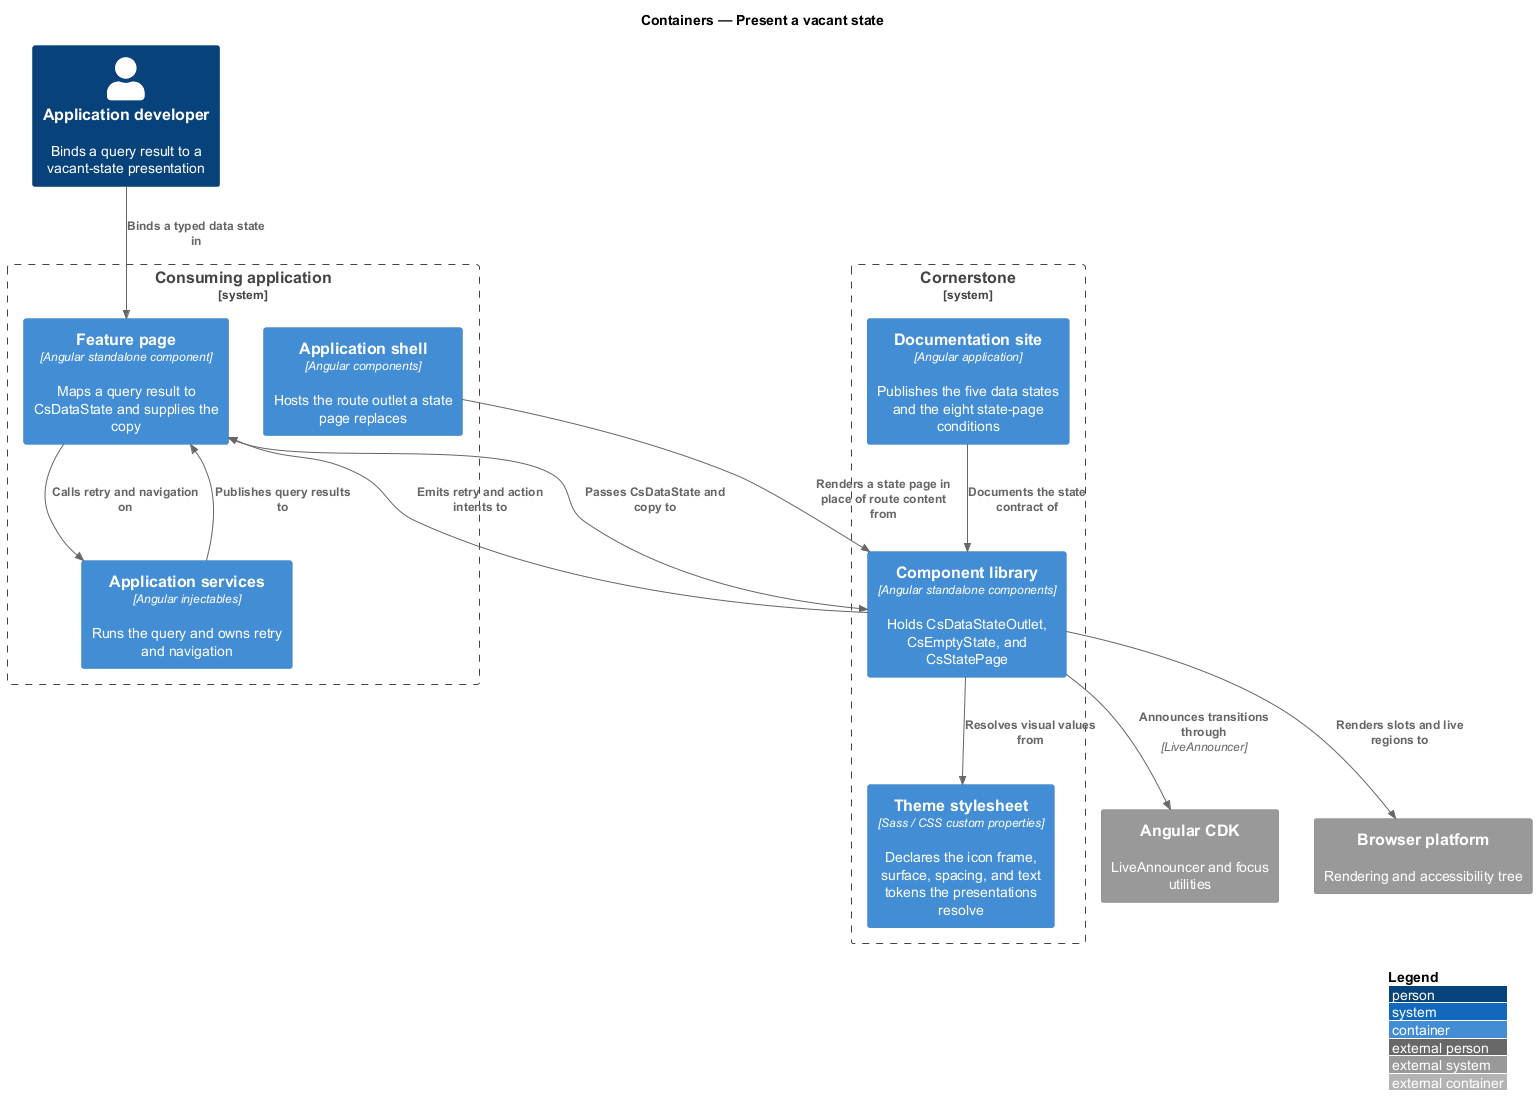

The diagram above was rendered by PlantUML. Its source (embedded in the PNG):
@startuml
!include <C4/C4_Container>
LAYOUT_WITH_LEGEND()
title Containers — Present a vacant state

Person(dev, "Application developer", "Binds a query result to a vacant-state presentation")

System_Boundary(cornerstone, "Cornerstone") {
  Container(lib, "Component library", "Angular standalone components", "Holds CsDataStateOutlet, CsEmptyState, and CsStatePage")
  Container(theme, "Theme stylesheet", "Sass / CSS custom properties", "Declares the icon frame, surface, spacing, and text tokens the presentations resolve")
  Container(docs, "Documentation site", "Angular application", "Publishes the five data states and the eight state-page conditions")
}

System_Boundary(app, "Consuming application") {
  Container(page, "Feature page", "Angular standalone component", "Maps a query result to CsDataState and supplies the copy")
  Container(services, "Application services", "Angular injectables", "Runs the query and owns retry and navigation")
  Container(shell, "Application shell", "Angular components", "Hosts the route outlet a state page replaces")
}

System_Ext(cdk, "Angular CDK", "LiveAnnouncer and focus utilities")
System_Ext(browser, "Browser platform", "Rendering and accessibility tree")

Rel(dev, page, "Binds a typed data state in")
Rel(services, page, "Publishes query results to")
Rel(page, lib, "Passes CsDataState and copy to")
Rel(lib, page, "Emits retry and action intents to")
Rel(page, services, "Calls retry and navigation on")
Rel(shell, lib, "Renders a state page in place of route content from")
Rel(lib, theme, "Resolves visual values from")
Rel(lib, cdk, "Announces transitions through", "LiveAnnouncer")
Rel(lib, browser, "Renders slots and live regions to")
Rel(docs, lib, "Documents the state contract of")
@enduml